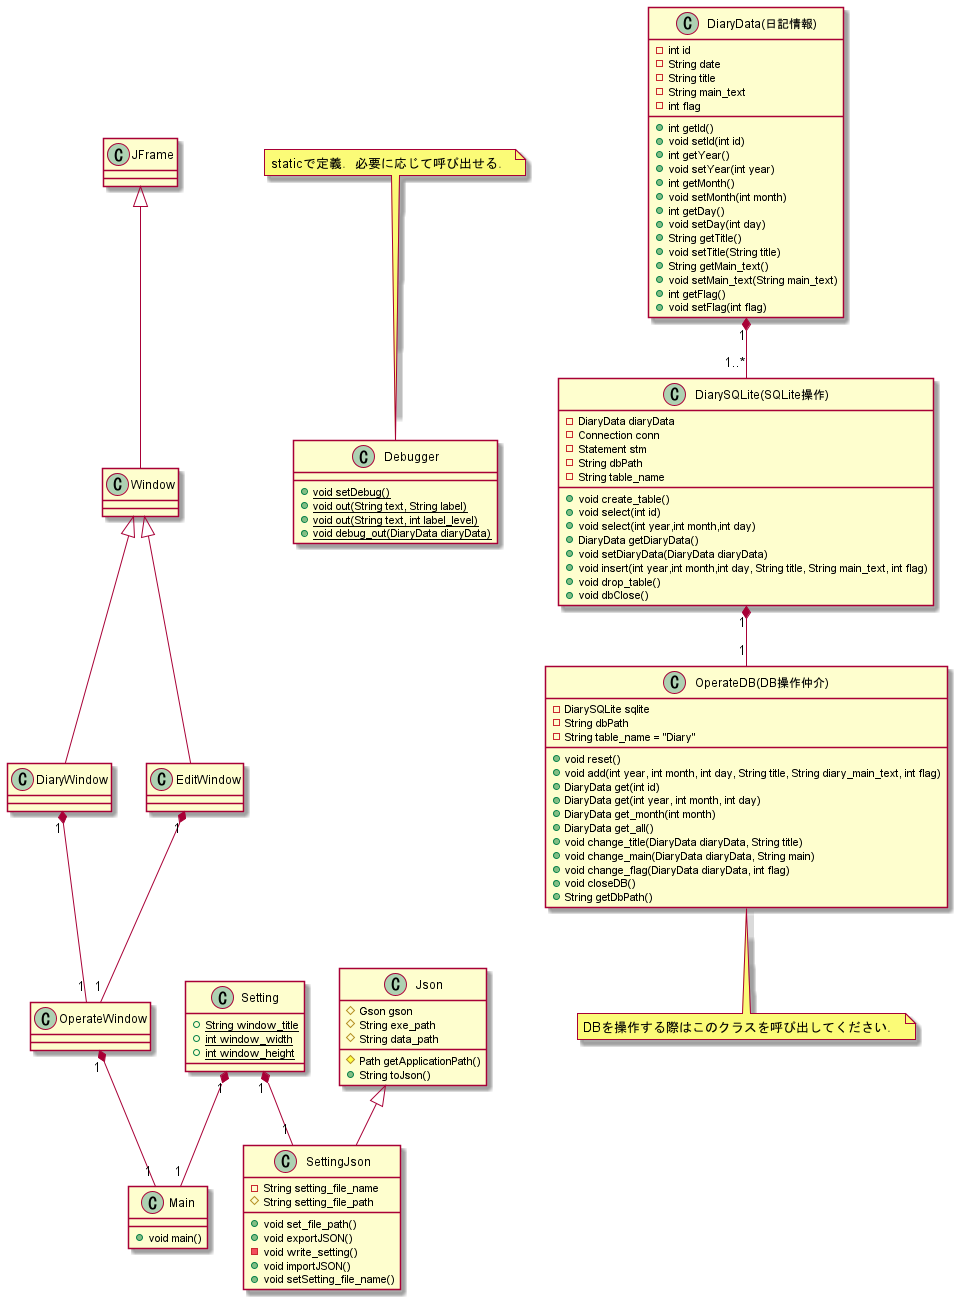

The diagram above was rendered by PlantUML. Its source (embedded in the PNG):
@startuml
' クラス定義
class Main {
    + void main()
}

class JFrame{
}

class Window{

}

class DiaryWindow {

}

class EditWindow {
}

class OperateWindow {
}

class Json {
    # Gson gson
    # String exe_path
    # String data_path
    # Path getApplicationPath()
    + String toJson()
}

class Setting {
    {static}+ String window_title
    {static}+ int window_width
    {static}+ int window_height
}

class SettingJson {    
    - String setting_file_name
    # String setting_file_path
    + void set_file_path()
    + void exportJSON()
    - void write_setting()
    + void importJSON()
    + void setSetting_file_name()
}

class Debugger{
    {static}+ void setDebug()
    {static}+ void out(String text, String label)
    {static}+ void out(String text, int label_level)
    {static}+ void debug_out(DiaryData diaryData)
}

note top of Debugger
     staticで定義．必要に応じて呼び出せる．
end note


' DB関連

class "DiarySQLite(SQLite操作)" as DiarySQLite{
    - DiaryData diaryData
    - Connection conn
    - Statement stm
    - String dbPath
    - String table_name

    + void create_table() 
    + void select(int id)
    + void select(int year,int month,int day)
    + DiaryData getDiaryData()
    + void setDiaryData(DiaryData diaryData)
    + void insert(int year,int month,int day, String title, String main_text, int flag)
    + void drop_table()
    + void dbClose()
}

class "DiaryData(日記情報)" as DiaryData{
    - int id
    - String date
    - String title
    - String main_text
    - int flag

    + int getId()
    + void setId(int id)
    + int getYear()
    + void setYear(int year)
    + int getMonth()
    + void setMonth(int month)
    + int getDay()
    + void setDay(int day)
    + String getTitle()
    + void setTitle(String title)
    + String getMain_text()
    + void setMain_text(String main_text)
    + int getFlag()
    + void setFlag(int flag) 
}

class "OperateDB(DB操作仲介)" as OperateDB{
    - DiarySQLite sqlite
    - String dbPath
    - String table_name = "Diary"

    + void reset()
    + void add(int year, int month, int day, String title, String diary_main_text, int flag)
    + DiaryData get(int id)
    + DiaryData get(int year, int month, int day)
    + DiaryData get_month(int month) 
    + DiaryData get_all()
    + void change_title(DiaryData diaryData, String title)
    + void change_main(DiaryData diaryData, String main)
    + void change_flag(DiaryData diaryData, int flag)
    + void closeDB()
    + String getDbPath()
}

note bottom of OperateDB
    DBを操作する際はこのクラスを呼び出してください．
end note



' 関係
' Json <|-- SettingJson : 継承
Json <|-- SettingJson
JFrame <|-- Window
Window <|-- DiaryWindow
Window <|-- EditWindow
DiaryWindow "1" *-- "1" OperateWindow
EditWindow "1" *-- "1" OperateWindow
OperateWindow "1" *-- "1" Main
Setting "1" *-- "1" SettingJson
Setting "1" *-- "1" Main
DiaryData "1" *-- "1..*" DiarySQLite
DiarySQLite "1" *-- "1" OperateDB
@enduml